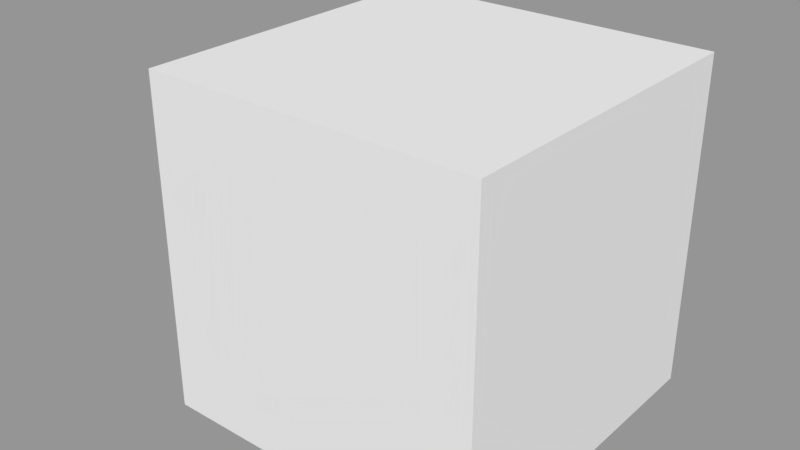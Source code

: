 # Source: robot_cube_1.blend  (saved by Blender 2.79.0; exported with 4.5.12 LTS)
import bpy
from mathutils import Matrix  # noqa: F401  (used for matrix-valued properties, if any)

bpy.ops.wm.read_factory_settings(use_empty=True)
scene = bpy.context.scene
scene.name = 'Scene'

# ---- collections
col_collection_1 = bpy.data.collections.new('Collection 1'); scene.collection.children.link(col_collection_1)

# ---- materials (node trees are filled in below, after node groups)
mat_material = bpy.data.materials.new('Material')
mat_material.alpha_threshold = 0.0
mat_material.use_transparent_shadow = False
mat_material.roughness = 0.5
mat_material.line_color = (0.0, 0.0, 0.0, 1.0)

# ---- material node trees

# ---- meshes
me_cube = bpy.data.meshes.new('Cube')
me_cube.from_pydata([(-0.3169, -0.3654, 0.3654), (-0.3169, -0.3654, -0.3654), (0.4139, -0.3654, -0.3654), (0.4139, -0.3654, 0.3654), (-0.3169, 0.3654, 0.3654), (-0.3169, 0.3654, -0.3654), (0.4139, 0.3654, -0.3654), (0.4139, 0.3654, 0.3654), (-0.3169, -0.1472, 0.1472), (-0.3169, -0.1472, -0.1472), (-0.3169, 0.1472, 0.1472), (-0.3169, 0.1472, -0.1472), (-0.3169, -0.3654, 0.3654), (-0.3169, -0.3654, -0.3654), (-0.3169, 0.3654, 0.3654), (-0.3169, 0.3654, -0.3654), (-0.4932, -0.1472, 0.1472), (-0.4932, -0.1472, -0.1472), (-0.4932, 0.1472, 0.1472), (-0.4932, 0.1472, -0.1472)], [], [(0, 1, 2, 3), (4, 7, 6, 5), (5, 1, 13, 15), (1, 5, 6, 2), (2, 6, 7, 3), (4, 0, 3, 7), (11, 9, 17, 19), (0, 4, 14, 12), (1, 0, 12, 13), (4, 5, 15, 14), (8, 9, 13, 12), (10, 8, 12, 14), (9, 11, 15, 13), (11, 10, 14, 15), (16, 18, 19, 17), (9, 8, 16, 17), (10, 11, 19, 18), (8, 10, 18, 16)])
me_cube.materials.append(mat_material)
me_cube.use_remesh_preserve_volume = False
me_cube.use_remesh_preserve_attributes = False
me_cube.use_mirror_vertex_groups = False
me_cube.update()

# ---- objects
ob_cube = bpy.data.objects.new('Cube', me_cube)

# ---- transforms, parenting, visibility, modifiers, constraints
ob_cube.location = (0.4832, 0.4984, 0.5)
ob_cube.scale = (100.0, 100.0, 100.0)
ob_cube.lock_rotations_4d = False
ob_cube.empty_display_type = 'ARROWS'
ob_cube.lineart.crease_threshold = 0.0

# ---- collection membership
col_collection_1.objects.link(ob_cube)

# ---- scene / render settings (as saved in the file)
scene.frame_start = 1; scene.frame_end = 250; scene.frame_set(1)
scene.render.engine = 'BLENDER_EEVEE_NEXT'
scene.render.resolution_percentage = 50
scene.render.dither_intensity = 0.0
scene.cycles.use_denoising = False
scene.cycles.samples = 128
scene.cycles.sampling_pattern = 'TABULATED_SOBOL'
scene.cycles.use_adaptive_sampling = False
scene.cycles.use_light_tree = False
scene.cycles.blur_glossy = 0.0
scene.cycles.sample_clamp_indirect = 0.0
scene.view_settings.view_transform = 'Standard'
bpy.context.view_layer.update()

# ---- added for rendering (the .blend has no active camera and no usable light): camera, sun + grey world if the file has none
cam_auto = bpy.data.cameras.new('AutoCamera')
cam_auto.lens = 50.0
cam_auto.sensor_width = 36.0
cam_auto.clip_end = 2232.97
ob_auto_camera = bpy.data.objects.new('AutoCamera', cam_auto)
scene.collection.objects.link(ob_auto_camera)
ob_auto_camera.location = (123.757, -152.184, 102.288)
ob_auto_camera.rotation_euler = (1.09748, -7.21219e-08, 0.694738)
scene.camera = ob_auto_camera
light_auto_sun = bpy.data.lights.new('AutoSun', 'SUN')
light_auto_sun.energy = 3.0
light_auto_sun.angle = 0.0523599
ob_auto_sun = bpy.data.objects.new('AutoSun', light_auto_sun)
scene.collection.objects.link(ob_auto_sun)
ob_auto_sun.rotation_euler = (0.872665, 0.174533, 0.523599)
if scene.world is None:
    world_auto = bpy.data.worlds.new('AutoWorld')
    world_auto.color = (0.3, 0.3, 0.3)
    scene.world = world_auto
bpy.context.view_layer.update()
